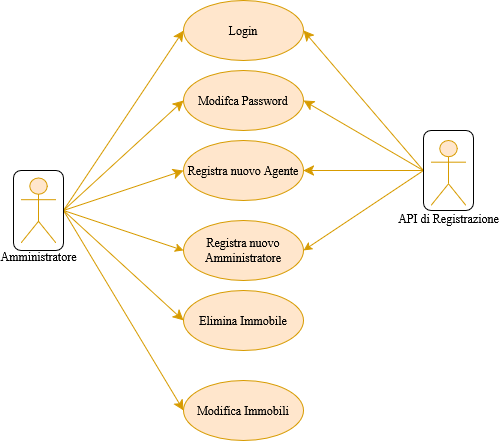

The diagram above was exported from draw.io. Its source (the exported page's mxGraphModel, read from the mxfile embedded in the PNG):
<mxGraphModel dx="1674" dy="773" grid="1" gridSize="10" guides="1" tooltips="1" connect="1" arrows="1" fold="1" page="1" pageScale="1" pageWidth="827" pageHeight="1169" background="none" math="0" shadow="0">
  <root>
    <mxCell id="0" />
    <mxCell id="1" parent="0" />
    <mxCell id="3NWVcBYFqwOyfqp63vLd-2" style="edgeStyle=none;curved=1;rounded=0;orthogonalLoop=1;jettySize=auto;html=1;exitX=1;exitY=0.5;exitDx=0;exitDy=0;entryX=0;entryY=0.5;entryDx=0;entryDy=0;fontSize=12;startSize=8;endSize=8;fillColor=#ffe6cc;strokeColor=#d79b00;" parent="1" source="Gw6ZlJRzPvrQgUH4JTlC-1" target="NwDK-UJqqJaXsO0JLRKO-2" edge="1">
      <mxGeometry relative="1" as="geometry" />
    </mxCell>
    <mxCell id="3NWVcBYFqwOyfqp63vLd-4" style="edgeStyle=none;curved=1;rounded=0;orthogonalLoop=1;jettySize=auto;html=1;exitX=1;exitY=0.5;exitDx=0;exitDy=0;entryX=0;entryY=0.5;entryDx=0;entryDy=0;fontSize=12;startSize=8;endSize=8;fillColor=#ffe6cc;strokeColor=#d79b00;" parent="1" source="Gw6ZlJRzPvrQgUH4JTlC-1" target="NwDK-UJqqJaXsO0JLRKO-4" edge="1">
      <mxGeometry relative="1" as="geometry" />
    </mxCell>
    <mxCell id="3NWVcBYFqwOyfqp63vLd-6" style="edgeStyle=none;curved=1;rounded=0;orthogonalLoop=1;jettySize=auto;html=1;exitX=1;exitY=0.5;exitDx=0;exitDy=0;entryX=0;entryY=0.5;entryDx=0;entryDy=0;fontSize=12;startSize=8;endSize=8;fillColor=#ffe6cc;strokeColor=#d79b00;" parent="1" source="Gw6ZlJRzPvrQgUH4JTlC-1" target="NwDK-UJqqJaXsO0JLRKO-6" edge="1">
      <mxGeometry relative="1" as="geometry" />
    </mxCell>
    <mxCell id="NwDK-UJqqJaXsO0JLRKO-2" value="Registra nuovo Agente" style="ellipse;whiteSpace=wrap;html=1;rounded=0;fillColor=#ffe6cc;strokeColor=#d79b00;" parent="1" vertex="1">
      <mxGeometry x="320" y="490" width="120" height="60" as="geometry" />
    </mxCell>
    <mxCell id="NwDK-UJqqJaXsO0JLRKO-4" value="Login" style="ellipse;whiteSpace=wrap;html=1;rounded=0;fillColor=#ffe6cc;strokeColor=#d79b00;" parent="1" vertex="1">
      <mxGeometry x="320" y="350" width="120" height="60" as="geometry" />
    </mxCell>
    <mxCell id="NwDK-UJqqJaXsO0JLRKO-5" value="Elimina Immobile" style="ellipse;whiteSpace=wrap;html=1;rounded=0;fillColor=#ffe6cc;strokeColor=#d79b00;" parent="1" vertex="1">
      <mxGeometry x="320" y="640" width="120" height="60" as="geometry" />
    </mxCell>
    <mxCell id="NwDK-UJqqJaXsO0JLRKO-6" value="Modifica Immobili" style="ellipse;whiteSpace=wrap;html=1;rounded=0;fillColor=#ffe6cc;strokeColor=#d79b00;" parent="1" vertex="1">
      <mxGeometry x="320" y="730" width="120" height="60" as="geometry" />
    </mxCell>
    <mxCell id="3NWVcBYFqwOyfqp63vLd-7" style="edgeStyle=none;curved=1;rounded=0;orthogonalLoop=1;jettySize=auto;html=1;exitX=0;exitY=0.5;exitDx=0;exitDy=0;entryX=1;entryY=0.5;entryDx=0;entryDy=0;fontSize=12;startSize=8;endSize=8;fillColor=#ffe6cc;strokeColor=#d79b00;" parent="1" source="VLmJp0r1pdNf3rA3sI1T-5" target="NwDK-UJqqJaXsO0JLRKO-2" edge="1">
      <mxGeometry relative="1" as="geometry">
        <mxPoint x="550" y="530" as="sourcePoint" />
      </mxGeometry>
    </mxCell>
    <mxCell id="3NWVcBYFqwOyfqp63vLd-9" style="edgeStyle=none;curved=1;rounded=0;orthogonalLoop=1;jettySize=auto;html=1;exitX=0;exitY=0.5;exitDx=0;exitDy=0;entryX=1;entryY=0.5;entryDx=0;entryDy=0;fontSize=12;startSize=8;endSize=8;fillColor=#ffe6cc;strokeColor=#d79b00;" parent="1" source="VLmJp0r1pdNf3rA3sI1T-5" target="NwDK-UJqqJaXsO0JLRKO-4" edge="1">
      <mxGeometry relative="1" as="geometry">
        <mxPoint x="550" y="530" as="sourcePoint" />
      </mxGeometry>
    </mxCell>
    <mxCell id="VLmJp0r1pdNf3rA3sI1T-3" style="rounded=1;orthogonalLoop=1;jettySize=auto;html=1;exitX=0;exitY=0.5;exitDx=0;exitDy=0;entryX=1;entryY=0.5;entryDx=0;entryDy=0;fillColor=#ffe6cc;strokeColor=#d79b00;curved=0;" parent="1" source="VLmJp0r1pdNf3rA3sI1T-5" target="VLmJp0r1pdNf3rA3sI1T-1" edge="1">
      <mxGeometry relative="1" as="geometry">
        <mxPoint x="550" y="530" as="sourcePoint" />
      </mxGeometry>
    </mxCell>
    <mxCell id="3NWVcBYFqwOyfqp63vLd-5" style="edgeStyle=none;curved=1;rounded=0;orthogonalLoop=1;jettySize=auto;html=1;exitX=1;exitY=0.5;exitDx=0;exitDy=0;fontSize=12;startSize=8;endSize=8;entryX=0;entryY=0.5;entryDx=0;entryDy=0;fillColor=#ffe6cc;strokeColor=#d79b00;" parent="1" source="Gw6ZlJRzPvrQgUH4JTlC-1" target="NwDK-UJqqJaXsO0JLRKO-5" edge="1">
      <mxGeometry relative="1" as="geometry">
        <mxPoint x="320" y="680" as="targetPoint" />
      </mxGeometry>
    </mxCell>
    <mxCell id="VLmJp0r1pdNf3rA3sI1T-2" style="rounded=0;orthogonalLoop=1;jettySize=auto;html=1;exitX=1;exitY=0.5;exitDx=0;exitDy=0;entryX=0;entryY=0.5;entryDx=0;entryDy=0;fillColor=#ffe6cc;strokeColor=#d79b00;" parent="1" source="Gw6ZlJRzPvrQgUH4JTlC-1" target="VLmJp0r1pdNf3rA3sI1T-1" edge="1">
      <mxGeometry relative="1" as="geometry" />
    </mxCell>
    <mxCell id="qV3O46-JxDWgql06zzSP-4" style="edgeStyle=none;shape=connector;curved=1;rounded=0;orthogonalLoop=1;jettySize=auto;html=1;exitX=1;exitY=0.5;exitDx=0;exitDy=0;entryX=0;entryY=0.5;entryDx=0;entryDy=0;strokeColor=#d79b00;align=center;verticalAlign=middle;fontFamily=Helvetica;fontSize=12;fontColor=default;labelBackgroundColor=default;startSize=8;endArrow=classic;endSize=8;fillColor=#ffe6cc;" edge="1" parent="1" source="Gw6ZlJRzPvrQgUH4JTlC-1" target="qV3O46-JxDWgql06zzSP-1">
      <mxGeometry relative="1" as="geometry" />
    </mxCell>
    <mxCell id="Gw6ZlJRzPvrQgUH4JTlC-1" value="" style="rounded=1;whiteSpace=wrap;html=1;" parent="1" vertex="1">
      <mxGeometry x="150" y="520" width="50" height="80" as="geometry" />
    </mxCell>
    <mxCell id="NwDK-UJqqJaXsO0JLRKO-1" value="Amministratore" style="shape=umlActor;verticalLabelPosition=bottom;verticalAlign=top;html=1;rounded=0;fillColor=#ffe6cc;strokeColor=#d79b00;" parent="1" vertex="1">
      <mxGeometry x="157.5" y="527.5" width="35" height="65" as="geometry" />
    </mxCell>
    <mxCell id="VLmJp0r1pdNf3rA3sI1T-1" value="Registra nuovo Amministratore" style="ellipse;whiteSpace=wrap;html=1;rounded=0;fillColor=#ffe6cc;strokeColor=#d79b00;" parent="1" vertex="1">
      <mxGeometry x="320" y="570" width="120" height="60" as="geometry" />
    </mxCell>
    <mxCell id="qV3O46-JxDWgql06zzSP-5" style="edgeStyle=none;shape=connector;curved=1;rounded=0;orthogonalLoop=1;jettySize=auto;html=1;exitX=0;exitY=0.5;exitDx=0;exitDy=0;entryX=1;entryY=0.5;entryDx=0;entryDy=0;strokeColor=#d79b00;align=center;verticalAlign=middle;fontFamily=Helvetica;fontSize=12;fontColor=default;labelBackgroundColor=default;startSize=8;endArrow=classic;endSize=8;fillColor=#ffe6cc;" edge="1" parent="1" source="VLmJp0r1pdNf3rA3sI1T-5" target="qV3O46-JxDWgql06zzSP-1">
      <mxGeometry relative="1" as="geometry" />
    </mxCell>
    <mxCell id="VLmJp0r1pdNf3rA3sI1T-5" value="" style="rounded=1;whiteSpace=wrap;html=1;" parent="1" vertex="1">
      <mxGeometry x="560" y="480" width="50" height="80" as="geometry" />
    </mxCell>
    <mxCell id="VLmJp0r1pdNf3rA3sI1T-6" value="&lt;div&gt;API di Registrazione&lt;/div&gt;&lt;div&gt;&lt;br&gt;&lt;/div&gt;" style="shape=umlActor;verticalLabelPosition=bottom;verticalAlign=top;html=1;rounded=0;fillColor=#ffe6cc;strokeColor=#d79b00;" parent="1" vertex="1">
      <mxGeometry x="567.5" y="490" width="35" height="65" as="geometry" />
    </mxCell>
    <mxCell id="qV3O46-JxDWgql06zzSP-1" value="Modifca Password" style="ellipse;whiteSpace=wrap;html=1;rounded=0;fillColor=#ffe6cc;strokeColor=#d79b00;" vertex="1" parent="1">
      <mxGeometry x="320" y="420" width="120" height="60" as="geometry" />
    </mxCell>
  </root>
</mxGraphModel>